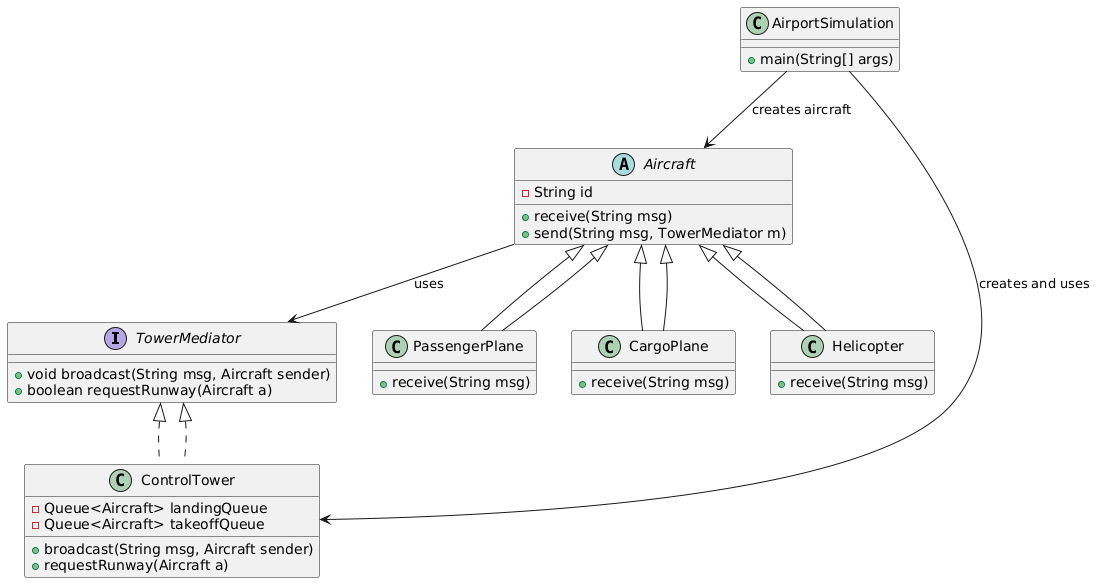

The diagram above was rendered by PlantUML. Its source (embedded in the PNG):
@startuml
interface TowerMediator {
    +void broadcast(String msg, Aircraft sender)
    +boolean requestRunway(Aircraft a)
}

abstract class Aircraft {
    -String id
    +receive(String msg)
    +send(String msg, TowerMediator m)
}

class ControlTower implements TowerMediator {
    -Queue<Aircraft> landingQueue
    -Queue<Aircraft> takeoffQueue
    +broadcast(String msg, Aircraft sender)
    +requestRunway(Aircraft a)
}

class PassengerPlane extends Aircraft {
    +receive(String msg)
}

class CargoPlane extends Aircraft {
    +receive(String msg)
}

class Helicopter extends Aircraft {
    +receive(String msg)
}

class AirportSimulation {
    +main(String[] args)
}

TowerMediator <|.. ControlTower
Aircraft <|-- PassengerPlane
Aircraft <|-- CargoPlane
Aircraft <|-- Helicopter
Aircraft --> TowerMediator : uses
AirportSimulation --> ControlTower : creates and uses
AirportSimulation --> Aircraft : creates aircraft
@enduml